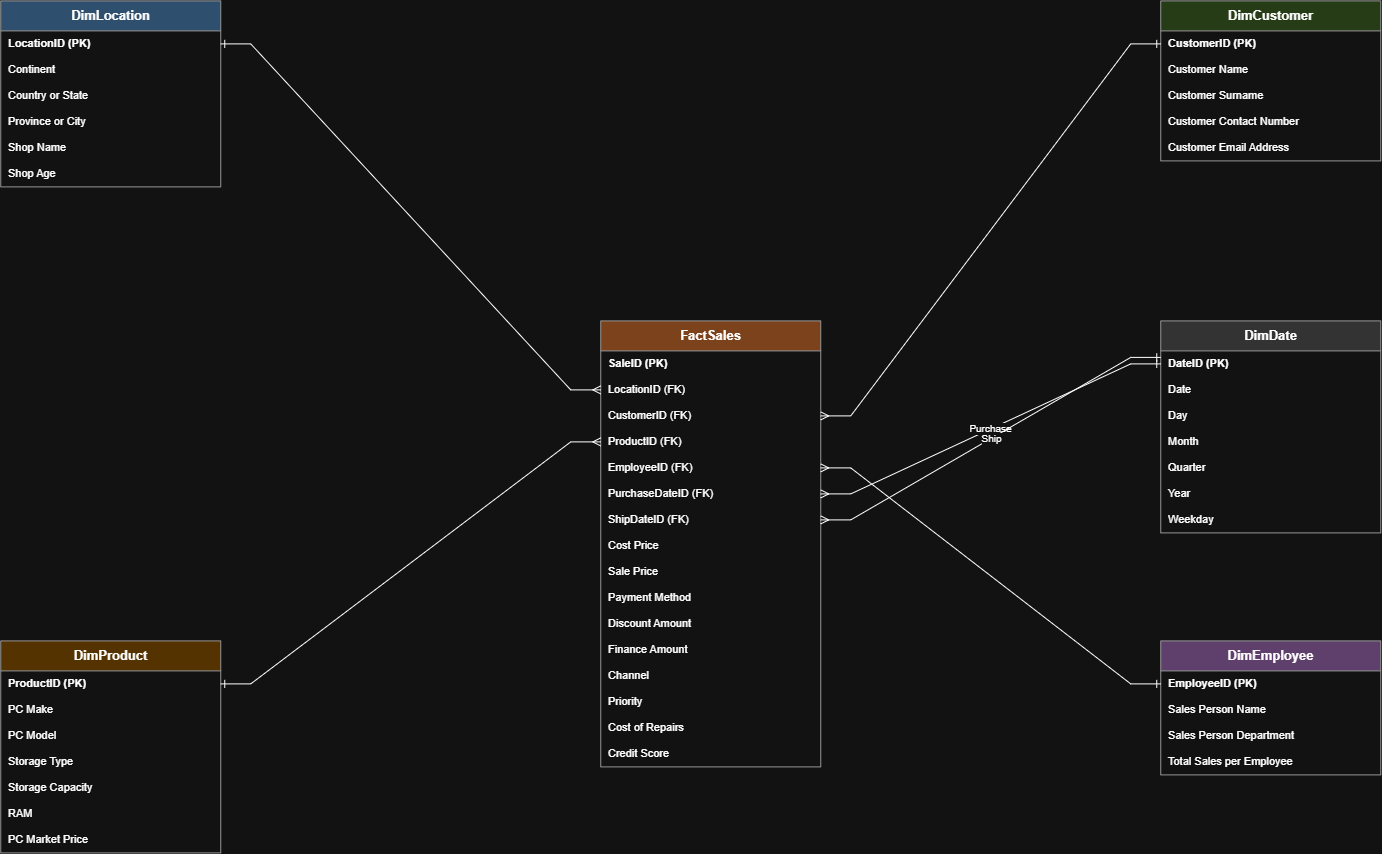

The diagram above was exported from draw.io. Its source (the exported page's mxGraphModel, read from the mxfile embedded in the PNG):
<mxGraphModel dx="1511" dy="1060" grid="1" gridSize="10" guides="1" tooltips="1" connect="1" arrows="1" fold="1" page="1" pageScale="1" pageWidth="1600" pageHeight="1100" math="0" shadow="0">
  <root>
    <mxCell id="0" />
    <mxCell id="1" parent="0" />
    <mxCell id="fact" parent="1" style="swimlane;html=1;startSize=30;fillColor=#F4B183;strokeColor=#666666;fontStyle=1;fontSize=13;align=center;verticalAlign=middle;childLayout=stackLayout;horizontal=1;horizontalStack=0;resizeParent=0;collapsible=0;" value="FactSales" vertex="1">
      <mxGeometry height="446" width="220" x="680" y="380" as="geometry" />
    </mxCell>
    <mxCell id="fact-r0" parent="fact" style="text;html=1;align=left;verticalAlign=middle;spacingLeft=6;fontStyle=1;fontSize=11;portConstraint=eastwest;" value="SaleID  (PK)" vertex="1">
      <mxGeometry height="26" width="220" y="30" as="geometry" />
    </mxCell>
    <mxCell id="fact-r1" parent="fact" style="text;html=1;align=left;verticalAlign=middle;spacingLeft=6;fontStyle=0;fontSize=11;portConstraint=eastwest;" value="LocationID  (FK)" vertex="1">
      <mxGeometry height="26" width="220" y="56" as="geometry" />
    </mxCell>
    <mxCell id="fact-r2" parent="fact" style="text;html=1;align=left;verticalAlign=middle;spacingLeft=6;fontStyle=0;fontSize=11;portConstraint=eastwest;" value="CustomerID  (FK)" vertex="1">
      <mxGeometry height="26" width="220" y="82" as="geometry" />
    </mxCell>
    <mxCell id="fact-r3" parent="fact" style="text;html=1;align=left;verticalAlign=middle;spacingLeft=6;fontStyle=0;fontSize=11;portConstraint=eastwest;" value="ProductID  (FK)" vertex="1">
      <mxGeometry height="26" width="220" y="108" as="geometry" />
    </mxCell>
    <mxCell id="fact-r4" parent="fact" style="text;html=1;align=left;verticalAlign=middle;spacingLeft=6;fontStyle=0;fontSize=11;portConstraint=eastwest;" value="EmployeeID  (FK)" vertex="1">
      <mxGeometry height="26" width="220" y="134" as="geometry" />
    </mxCell>
    <mxCell id="fact-r5" parent="fact" style="text;html=1;align=left;verticalAlign=middle;spacingLeft=6;fontStyle=0;fontSize=11;portConstraint=eastwest;" value="PurchaseDateID  (FK)" vertex="1">
      <mxGeometry height="26" width="220" y="160" as="geometry" />
    </mxCell>
    <mxCell id="fact-r6" parent="fact" style="text;html=1;align=left;verticalAlign=middle;spacingLeft=6;fontStyle=0;fontSize=11;portConstraint=eastwest;" value="ShipDateID  (FK)" vertex="1">
      <mxGeometry height="26" width="220" y="186" as="geometry" />
    </mxCell>
    <mxCell id="fact-r7" parent="fact" style="text;html=1;align=left;verticalAlign=middle;spacingLeft=6;fontStyle=0;fontSize=11;portConstraint=eastwest;" value="Cost Price" vertex="1">
      <mxGeometry height="26" width="220" y="212" as="geometry" />
    </mxCell>
    <mxCell id="fact-r8" parent="fact" style="text;html=1;align=left;verticalAlign=middle;spacingLeft=6;fontStyle=0;fontSize=11;portConstraint=eastwest;" value="Sale Price" vertex="1">
      <mxGeometry height="26" width="220" y="238" as="geometry" />
    </mxCell>
    <mxCell id="fact-r9" parent="fact" style="text;html=1;align=left;verticalAlign=middle;spacingLeft=6;fontStyle=0;fontSize=11;portConstraint=eastwest;" value="Payment Method" vertex="1">
      <mxGeometry height="26" width="220" y="264" as="geometry" />
    </mxCell>
    <mxCell id="fact-r10" parent="fact" style="text;html=1;align=left;verticalAlign=middle;spacingLeft=6;fontStyle=0;fontSize=11;portConstraint=eastwest;" value="Discount Amount" vertex="1">
      <mxGeometry height="26" width="220" y="290" as="geometry" />
    </mxCell>
    <mxCell id="fact-r11" parent="fact" style="text;html=1;align=left;verticalAlign=middle;spacingLeft=6;fontStyle=0;fontSize=11;portConstraint=eastwest;" value="Finance Amount" vertex="1">
      <mxGeometry height="26" width="220" y="316" as="geometry" />
    </mxCell>
    <mxCell id="fact-r12" parent="fact" style="text;html=1;align=left;verticalAlign=middle;spacingLeft=6;fontStyle=0;fontSize=11;portConstraint=eastwest;" value="Channel" vertex="1">
      <mxGeometry height="26" width="220" y="342" as="geometry" />
    </mxCell>
    <mxCell id="fact-r13" parent="fact" style="text;html=1;align=left;verticalAlign=middle;spacingLeft=6;fontStyle=0;fontSize=11;portConstraint=eastwest;" value="Priority" vertex="1">
      <mxGeometry height="26" width="220" y="368" as="geometry" />
    </mxCell>
    <mxCell id="fact-r14" parent="fact" style="text;html=1;align=left;verticalAlign=middle;spacingLeft=6;fontStyle=0;fontSize=11;portConstraint=eastwest;" value="Cost of Repairs" vertex="1">
      <mxGeometry height="26" width="220" y="394" as="geometry" />
    </mxCell>
    <mxCell id="fact-r15" parent="fact" style="text;html=1;align=left;verticalAlign=middle;spacingLeft=6;fontStyle=0;fontSize=11;portConstraint=eastwest;" value="Credit Score" vertex="1">
      <mxGeometry height="26" width="220" y="420" as="geometry" />
    </mxCell>
    <mxCell id="dimLocation" parent="1" style="swimlane;html=1;startSize=30;fillColor=#9DC3E6;strokeColor=#666666;fontStyle=1;fontSize=13;align=center;verticalAlign=middle;childLayout=stackLayout;horizontal=1;horizontalStack=0;resizeParent=0;collapsible=0;" value="DimLocation" vertex="1">
      <mxGeometry height="186" width="220" x="80" y="60" as="geometry" />
    </mxCell>
    <mxCell id="dimLocation-r0" parent="dimLocation" style="text;html=1;align=left;verticalAlign=middle;spacingLeft=6;fontStyle=1;fontSize=11;portConstraint=eastwest;" value="LocationID  (PK)" vertex="1">
      <mxGeometry height="26" width="220" y="30" as="geometry" />
    </mxCell>
    <mxCell id="dimLocation-r1" parent="dimLocation" style="text;html=1;align=left;verticalAlign=middle;spacingLeft=6;fontStyle=0;fontSize=11;portConstraint=eastwest;" value="Continent" vertex="1">
      <mxGeometry height="26" width="220" y="56" as="geometry" />
    </mxCell>
    <mxCell id="dimLocation-r2" parent="dimLocation" style="text;html=1;align=left;verticalAlign=middle;spacingLeft=6;fontStyle=0;fontSize=11;portConstraint=eastwest;" value="Country or State" vertex="1">
      <mxGeometry height="26" width="220" y="82" as="geometry" />
    </mxCell>
    <mxCell id="dimLocation-r3" parent="dimLocation" style="text;html=1;align=left;verticalAlign=middle;spacingLeft=6;fontStyle=0;fontSize=11;portConstraint=eastwest;" value="Province or City" vertex="1">
      <mxGeometry height="26" width="220" y="108" as="geometry" />
    </mxCell>
    <mxCell id="dimLocation-r4" parent="dimLocation" style="text;html=1;align=left;verticalAlign=middle;spacingLeft=6;fontStyle=0;fontSize=11;portConstraint=eastwest;" value="Shop Name" vertex="1">
      <mxGeometry height="26" width="220" y="134" as="geometry" />
    </mxCell>
    <mxCell id="dimLocation-r5" parent="dimLocation" style="text;html=1;align=left;verticalAlign=middle;spacingLeft=6;fontStyle=0;fontSize=11;portConstraint=eastwest;" value="Shop Age" vertex="1">
      <mxGeometry height="26" width="220" y="160" as="geometry" />
    </mxCell>
    <mxCell id="dimCustomer" parent="1" style="swimlane;html=1;startSize=30;fillColor=#C6E0B4;strokeColor=#666666;fontStyle=1;fontSize=13;align=center;verticalAlign=middle;childLayout=stackLayout;horizontal=1;horizontalStack=0;resizeParent=0;collapsible=0;" value="DimCustomer" vertex="1">
      <mxGeometry height="160" width="220" x="1240" y="60" as="geometry" />
    </mxCell>
    <mxCell id="dimCustomer-r0" parent="dimCustomer" style="text;html=1;align=left;verticalAlign=middle;spacingLeft=6;fontStyle=1;fontSize=11;portConstraint=eastwest;" value="CustomerID  (PK)" vertex="1">
      <mxGeometry height="26" width="220" y="30" as="geometry" />
    </mxCell>
    <mxCell id="dimCustomer-r1" parent="dimCustomer" style="text;html=1;align=left;verticalAlign=middle;spacingLeft=6;fontStyle=0;fontSize=11;portConstraint=eastwest;" value="Customer Name" vertex="1">
      <mxGeometry height="26" width="220" y="56" as="geometry" />
    </mxCell>
    <mxCell id="dimCustomer-r2" parent="dimCustomer" style="text;html=1;align=left;verticalAlign=middle;spacingLeft=6;fontStyle=0;fontSize=11;portConstraint=eastwest;" value="Customer Surname" vertex="1">
      <mxGeometry height="26" width="220" y="82" as="geometry" />
    </mxCell>
    <mxCell id="dimCustomer-r3" parent="dimCustomer" style="text;html=1;align=left;verticalAlign=middle;spacingLeft=6;fontStyle=0;fontSize=11;portConstraint=eastwest;" value="Customer Contact Number" vertex="1">
      <mxGeometry height="26" width="220" y="108" as="geometry" />
    </mxCell>
    <mxCell id="dimCustomer-r4" parent="dimCustomer" style="text;html=1;align=left;verticalAlign=middle;spacingLeft=6;fontStyle=0;fontSize=11;portConstraint=eastwest;" value="Customer Email Address" vertex="1">
      <mxGeometry height="26" width="220" y="134" as="geometry" />
    </mxCell>
    <mxCell id="dimProduct" parent="1" style="swimlane;html=1;startSize=30;fillColor=#FFD966;strokeColor=#666666;fontStyle=1;fontSize=13;align=center;verticalAlign=middle;childLayout=stackLayout;horizontal=1;horizontalStack=0;resizeParent=0;collapsible=0;" value="DimProduct" vertex="1">
      <mxGeometry height="212" width="220" x="80" y="700" as="geometry" />
    </mxCell>
    <mxCell id="dimProduct-r0" parent="dimProduct" style="text;html=1;align=left;verticalAlign=middle;spacingLeft=6;fontStyle=1;fontSize=11;portConstraint=eastwest;" value="ProductID  (PK)" vertex="1">
      <mxGeometry height="26" width="220" y="30" as="geometry" />
    </mxCell>
    <mxCell id="dimProduct-r1" parent="dimProduct" style="text;html=1;align=left;verticalAlign=middle;spacingLeft=6;fontStyle=0;fontSize=11;portConstraint=eastwest;" value="PC Make" vertex="1">
      <mxGeometry height="26" width="220" y="56" as="geometry" />
    </mxCell>
    <mxCell id="dimProduct-r2" parent="dimProduct" style="text;html=1;align=left;verticalAlign=middle;spacingLeft=6;fontStyle=0;fontSize=11;portConstraint=eastwest;" value="PC Model" vertex="1">
      <mxGeometry height="26" width="220" y="82" as="geometry" />
    </mxCell>
    <mxCell id="dimProduct-r3" parent="dimProduct" style="text;html=1;align=left;verticalAlign=middle;spacingLeft=6;fontStyle=0;fontSize=11;portConstraint=eastwest;" value="Storage Type" vertex="1">
      <mxGeometry height="26" width="220" y="108" as="geometry" />
    </mxCell>
    <mxCell id="dimProduct-r4" parent="dimProduct" style="text;html=1;align=left;verticalAlign=middle;spacingLeft=6;fontStyle=0;fontSize=11;portConstraint=eastwest;" value="Storage Capacity" vertex="1">
      <mxGeometry height="26" width="220" y="134" as="geometry" />
    </mxCell>
    <mxCell id="dimProduct-r5" parent="dimProduct" style="text;html=1;align=left;verticalAlign=middle;spacingLeft=6;fontStyle=0;fontSize=11;portConstraint=eastwest;" value="RAM" vertex="1">
      <mxGeometry height="26" width="220" y="160" as="geometry" />
    </mxCell>
    <mxCell id="dimProduct-r6" parent="dimProduct" style="text;html=1;align=left;verticalAlign=middle;spacingLeft=6;fontStyle=0;fontSize=11;portConstraint=eastwest;" value="PC Market Price" vertex="1">
      <mxGeometry height="26" width="220" y="186" as="geometry" />
    </mxCell>
    <mxCell id="dimEmployee" parent="1" style="swimlane;html=1;startSize=30;fillColor=#D9B3E6;strokeColor=#666666;fontStyle=1;fontSize=13;align=center;verticalAlign=middle;childLayout=stackLayout;horizontal=1;horizontalStack=0;resizeParent=0;collapsible=0;" value="DimEmployee" vertex="1">
      <mxGeometry height="134" width="220" x="1240" y="700" as="geometry" />
    </mxCell>
    <mxCell id="dimEmployee-r0" parent="dimEmployee" style="text;html=1;align=left;verticalAlign=middle;spacingLeft=6;fontStyle=1;fontSize=11;portConstraint=eastwest;" value="EmployeeID  (PK)" vertex="1">
      <mxGeometry height="26" width="220" y="30" as="geometry" />
    </mxCell>
    <mxCell id="dimEmployee-r1" parent="dimEmployee" style="text;html=1;align=left;verticalAlign=middle;spacingLeft=6;fontStyle=0;fontSize=11;portConstraint=eastwest;" value="Sales Person Name" vertex="1">
      <mxGeometry height="26" width="220" y="56" as="geometry" />
    </mxCell>
    <mxCell id="dimEmployee-r2" parent="dimEmployee" style="text;html=1;align=left;verticalAlign=middle;spacingLeft=6;fontStyle=0;fontSize=11;portConstraint=eastwest;" value="Sales Person Department" vertex="1">
      <mxGeometry height="26" width="220" y="82" as="geometry" />
    </mxCell>
    <mxCell id="dimEmployee-r3" parent="dimEmployee" style="text;html=1;align=left;verticalAlign=middle;spacingLeft=6;fontStyle=0;fontSize=11;portConstraint=eastwest;" value="Total Sales per Employee" vertex="1">
      <mxGeometry height="26" width="220" y="108" as="geometry" />
    </mxCell>
    <mxCell id="dimDate" parent="1" style="swimlane;html=1;startSize=30;fillColor=#D9D9D9;strokeColor=#666666;fontStyle=1;fontSize=13;align=center;verticalAlign=middle;childLayout=stackLayout;horizontal=1;horizontalStack=0;resizeParent=0;collapsible=0;" value="DimDate" vertex="1">
      <mxGeometry height="212" width="220" x="1240" y="380" as="geometry" />
    </mxCell>
    <mxCell id="dimDate-r0" parent="dimDate" style="text;html=1;align=left;verticalAlign=middle;spacingLeft=6;fontStyle=1;fontSize=11;portConstraint=eastwest;" value="DateID  (PK)" vertex="1">
      <mxGeometry height="26" width="220" y="30" as="geometry" />
    </mxCell>
    <mxCell id="dimDate-r1" parent="dimDate" style="text;html=1;align=left;verticalAlign=middle;spacingLeft=6;fontStyle=0;fontSize=11;portConstraint=eastwest;" value="Date" vertex="1">
      <mxGeometry height="26" width="220" y="56" as="geometry" />
    </mxCell>
    <mxCell id="dimDate-r2" parent="dimDate" style="text;html=1;align=left;verticalAlign=middle;spacingLeft=6;fontStyle=0;fontSize=11;portConstraint=eastwest;" value="Day" vertex="1">
      <mxGeometry height="26" width="220" y="82" as="geometry" />
    </mxCell>
    <mxCell id="dimDate-r3" parent="dimDate" style="text;html=1;align=left;verticalAlign=middle;spacingLeft=6;fontStyle=0;fontSize=11;portConstraint=eastwest;" value="Month" vertex="1">
      <mxGeometry height="26" width="220" y="108" as="geometry" />
    </mxCell>
    <mxCell id="dimDate-r4" parent="dimDate" style="text;html=1;align=left;verticalAlign=middle;spacingLeft=6;fontStyle=0;fontSize=11;portConstraint=eastwest;" value="Quarter" vertex="1">
      <mxGeometry height="26" width="220" y="134" as="geometry" />
    </mxCell>
    <mxCell id="dimDate-r5" parent="dimDate" style="text;html=1;align=left;verticalAlign=middle;spacingLeft=6;fontStyle=0;fontSize=11;portConstraint=eastwest;" value="Year" vertex="1">
      <mxGeometry height="26" width="220" y="160" as="geometry" />
    </mxCell>
    <mxCell id="dimDate-r6" parent="dimDate" style="text;html=1;align=left;verticalAlign=middle;spacingLeft=6;fontStyle=0;fontSize=11;portConstraint=eastwest;" value="Weekday" vertex="1">
      <mxGeometry height="26" width="220" y="186" as="geometry" />
    </mxCell>
    <mxCell id="e1" edge="1" parent="1" source="dimLocation-r0" style="edgeStyle=entityRelationEdgeStyle;fontSize=10;html=1;endArrow=ERmany;startArrow=ERone;rounded=0;exitX=1;exitY=0.5;exitDx=0;exitDy=0;entryX=0;entryY=0.5;entryDx=0;entryDy=0;" target="fact-r1" value="">
      <mxGeometry relative="1" as="geometry" />
    </mxCell>
    <mxCell id="e2" edge="1" parent="1" source="dimCustomer-r0" style="edgeStyle=entityRelationEdgeStyle;fontSize=10;html=1;endArrow=ERmany;startArrow=ERone;rounded=0;exitX=0;exitY=0.5;exitDx=0;exitDy=0;entryX=1;entryY=0.5;entryDx=0;entryDy=0;" target="fact-r2" value="">
      <mxGeometry relative="1" as="geometry" />
    </mxCell>
    <mxCell id="e3" edge="1" parent="1" source="dimProduct-r0" style="edgeStyle=entityRelationEdgeStyle;fontSize=10;html=1;endArrow=ERmany;startArrow=ERone;rounded=0;exitX=1;exitY=0.5;exitDx=0;exitDy=0;entryX=0;entryY=0.5;entryDx=0;entryDy=0;" target="fact-r3" value="">
      <mxGeometry relative="1" as="geometry" />
    </mxCell>
    <mxCell id="e4" edge="1" parent="1" source="dimEmployee-r0" style="edgeStyle=entityRelationEdgeStyle;fontSize=10;html=1;endArrow=ERmany;startArrow=ERone;rounded=0;exitX=0;exitY=0.5;exitDx=0;exitDy=0;entryX=1;entryY=0.5;entryDx=0;entryDy=0;" target="fact-r4" value="">
      <mxGeometry relative="1" as="geometry" />
    </mxCell>
    <mxCell id="e5" edge="1" parent="1" source="dimDate-r0" style="edgeStyle=entityRelationEdgeStyle;fontSize=10;html=1;endArrow=ERmany;startArrow=ERone;rounded=0;exitX=0;exitY=0.5;exitDx=0;exitDy=0;entryX=1;entryY=0.5;entryDx=0;entryDy=0;" target="fact-r5" value="Purchase">
      <mxGeometry relative="1" as="geometry" />
    </mxCell>
    <mxCell id="e6" edge="1" parent="1" source="dimDate-r0" style="edgeStyle=entityRelationEdgeStyle;fontSize=10;html=1;endArrow=ERmany;startArrow=ERone;rounded=0;exitX=0;exitY=0.25;exitDx=0;exitDy=0;entryX=1;entryY=0.5;entryDx=0;entryDy=0;" target="fact-r6" value="Ship">
      <mxGeometry relative="1" as="geometry" />
    </mxCell>
  </root>
</mxGraphModel>